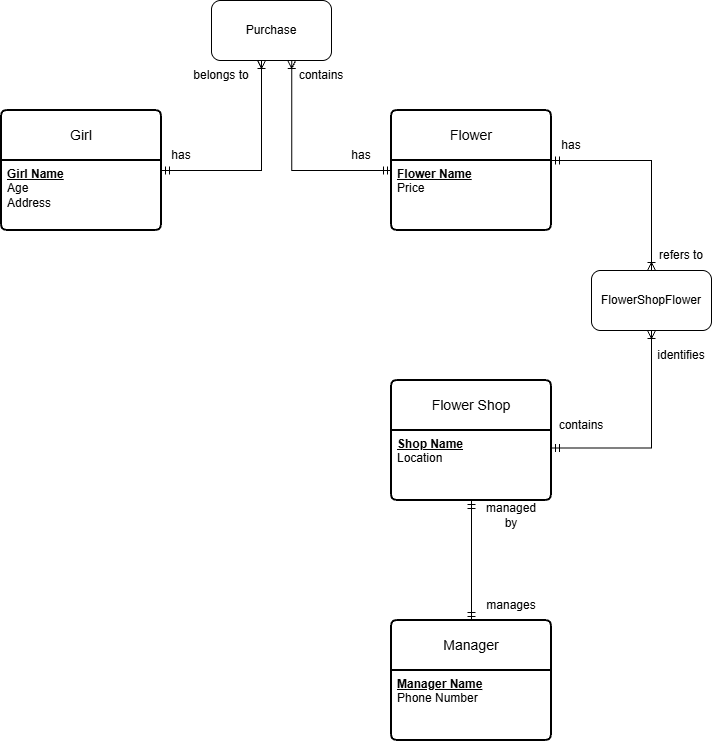

The diagram above was exported from draw.io. Its source (the exported page's mxGraphModel, read from the mxfile embedded in the PNG):
<mxGraphModel dx="1072" dy="559" grid="1" gridSize="10" guides="1" tooltips="1" connect="1" arrows="1" fold="1" page="1" pageScale="1" pageWidth="1654" pageHeight="1169" math="0" shadow="0">
  <root>
    <mxCell id="0" />
    <mxCell id="1" parent="0" />
    <mxCell id="zOYuap6bd9I6LJbYXmZE-1" parent="1" style="swimlane;childLayout=stackLayout;horizontal=1;startSize=50;horizontalStack=0;rounded=1;fontSize=14;fontStyle=0;strokeWidth=2;resizeParent=0;resizeLast=1;shadow=0;dashed=0;align=center;arcSize=4;whiteSpace=wrap;html=1;" value="Girl" vertex="1">
      <mxGeometry height="120" width="160" x="140" y="150" as="geometry" />
    </mxCell>
    <mxCell id="zOYuap6bd9I6LJbYXmZE-2" parent="zOYuap6bd9I6LJbYXmZE-1" style="align=left;strokeColor=none;fillColor=none;spacingLeft=4;spacingRight=4;fontSize=12;verticalAlign=top;rotatable=0;part=1;html=1;whiteSpace=wrap;" value="&lt;b&gt;&lt;u&gt;Girl Name&lt;/u&gt;&lt;/b&gt;&amp;nbsp;&lt;div&gt;Age&lt;/div&gt;&lt;div&gt;Address&lt;/div&gt;" vertex="1">
      <mxGeometry height="70" width="160" y="50" as="geometry" />
    </mxCell>
    <mxCell id="zOYuap6bd9I6LJbYXmZE-3" parent="1" style="swimlane;childLayout=stackLayout;horizontal=1;startSize=50;horizontalStack=0;rounded=1;fontSize=14;fontStyle=0;strokeWidth=2;resizeParent=0;resizeLast=1;shadow=0;dashed=0;align=center;arcSize=4;whiteSpace=wrap;html=1;" value="Flower" vertex="1">
      <mxGeometry height="120" width="160" x="530" y="150" as="geometry" />
    </mxCell>
    <mxCell id="zOYuap6bd9I6LJbYXmZE-4" parent="zOYuap6bd9I6LJbYXmZE-3" style="align=left;strokeColor=none;fillColor=none;spacingLeft=4;spacingRight=4;fontSize=12;verticalAlign=top;rotatable=0;part=1;html=1;whiteSpace=wrap;" value="&lt;b&gt;&lt;u&gt;Flower Name&lt;/u&gt;&lt;/b&gt;&amp;nbsp;&lt;div&gt;Price&lt;/div&gt;" vertex="1">
      <mxGeometry height="70" width="160" y="50" as="geometry" />
    </mxCell>
    <mxCell id="zOYuap6bd9I6LJbYXmZE-5" parent="1" style="swimlane;childLayout=stackLayout;horizontal=1;startSize=50;horizontalStack=0;rounded=1;fontSize=14;fontStyle=0;strokeWidth=2;resizeParent=0;resizeLast=1;shadow=0;dashed=0;align=center;arcSize=4;whiteSpace=wrap;html=1;" value="Flower Shop" vertex="1">
      <mxGeometry height="120" width="160" x="530" y="420" as="geometry" />
    </mxCell>
    <mxCell id="zOYuap6bd9I6LJbYXmZE-6" parent="zOYuap6bd9I6LJbYXmZE-5" style="align=left;strokeColor=none;fillColor=none;spacingLeft=4;spacingRight=4;fontSize=12;verticalAlign=top;rotatable=0;part=1;html=1;whiteSpace=wrap;" value="&lt;b&gt;&lt;u&gt;Shop Name&lt;/u&gt;&lt;/b&gt;&lt;div&gt;Location&lt;/div&gt;" vertex="1">
      <mxGeometry height="70" width="160" y="50" as="geometry" />
    </mxCell>
    <mxCell id="zOYuap6bd9I6LJbYXmZE-7" parent="1" style="swimlane;childLayout=stackLayout;horizontal=1;startSize=50;horizontalStack=0;rounded=1;fontSize=14;fontStyle=0;strokeWidth=2;resizeParent=0;resizeLast=1;shadow=0;dashed=0;align=center;arcSize=4;whiteSpace=wrap;html=1;" value="Manager" vertex="1">
      <mxGeometry height="120" width="160" x="530" y="660" as="geometry" />
    </mxCell>
    <mxCell id="zOYuap6bd9I6LJbYXmZE-8" parent="zOYuap6bd9I6LJbYXmZE-7" style="align=left;strokeColor=none;fillColor=none;spacingLeft=4;spacingRight=4;fontSize=12;verticalAlign=top;rotatable=0;part=1;html=1;whiteSpace=wrap;" value="&lt;b&gt;&lt;u&gt;Manager Name&lt;/u&gt;&lt;/b&gt;&lt;div&gt;Phone Number&lt;/div&gt;" vertex="1">
      <mxGeometry height="70" width="160" y="50" as="geometry" />
    </mxCell>
    <mxCell id="zOYuap6bd9I6LJbYXmZE-13" edge="1" parent="1" source="zOYuap6bd9I6LJbYXmZE-6" style="fontSize=12;html=1;endArrow=ERmandOne;startArrow=ERmandOne;rounded=0;defaultLabelBackgroundColor=page;exitX=0.5;exitY=1;exitDx=0;exitDy=0;entryX=0.5;entryY=0;entryDx=0;entryDy=0;endFill=0;startFill=0;" target="zOYuap6bd9I6LJbYXmZE-7" value="">
      <mxGeometry height="100" relative="1" width="100" as="geometry">
        <mxPoint x="610" y="450" as="sourcePoint" />
        <mxPoint x="610" y="300" as="targetPoint" />
      </mxGeometry>
    </mxCell>
    <mxCell id="zOYuap6bd9I6LJbYXmZE-14" parent="1" style="rounded=1;whiteSpace=wrap;html=1;roundedPerimeter=1;" value="FlowerShopFlower" vertex="1">
      <mxGeometry height="60" width="120" x="730" y="310" as="geometry" />
    </mxCell>
    <mxCell id="zOYuap6bd9I6LJbYXmZE-15" edge="1" parent="1" source="zOYuap6bd9I6LJbYXmZE-4" style="fontSize=12;html=1;endArrow=ERoneToMany;startArrow=ERmandOne;rounded=0;defaultLabelBackgroundColor=page;exitX=1;exitY=0;exitDx=0;exitDy=0;entryX=0.5;entryY=0;entryDx=0;entryDy=0;endFill=0;edgeStyle=orthogonalEdgeStyle;" target="zOYuap6bd9I6LJbYXmZE-14" value="">
      <mxGeometry height="100" relative="1" width="100" x="-0.1905" as="geometry">
        <Array as="points">
          <mxPoint x="790" y="200" />
        </Array>
        <mxPoint x="730" y="221" as="sourcePoint" />
        <mxPoint x="891" y="220" as="targetPoint" />
      </mxGeometry>
    </mxCell>
    <mxCell id="zOYuap6bd9I6LJbYXmZE-16" edge="1" parent="1" source="zOYuap6bd9I6LJbYXmZE-6" style="fontSize=12;html=1;endArrow=ERoneToMany;startArrow=ERmandOne;rounded=0;defaultLabelBackgroundColor=page;exitX=1;exitY=0.25;exitDx=0;exitDy=0;endFill=0;edgeStyle=orthogonalEdgeStyle;" target="zOYuap6bd9I6LJbYXmZE-14" value="">
      <mxGeometry height="100" relative="1" width="100" as="geometry">
        <mxPoint x="900" y="450" as="sourcePoint" />
        <mxPoint x="770" y="637.4999999999999" as="targetPoint" />
      </mxGeometry>
    </mxCell>
    <mxCell id="zOYuap6bd9I6LJbYXmZE-17" parent="1" style="text;html=1;whiteSpace=wrap;strokeColor=none;fillColor=none;align=center;verticalAlign=middle;rounded=0;" value="has" vertex="1">
      <mxGeometry height="30" width="60" x="290" y="180" as="geometry" />
    </mxCell>
    <mxCell id="zOYuap6bd9I6LJbYXmZE-18" parent="1" style="text;html=1;whiteSpace=wrap;strokeColor=none;fillColor=none;align=center;verticalAlign=middle;rounded=0;" value="contains" vertex="1">
      <mxGeometry height="30" width="60" x="430" y="100" as="geometry" />
    </mxCell>
    <mxCell id="zOYuap6bd9I6LJbYXmZE-19" parent="1" style="text;html=1;whiteSpace=wrap;strokeColor=none;fillColor=none;align=center;verticalAlign=middle;rounded=0;" value="has" vertex="1">
      <mxGeometry height="30" width="60" x="680" y="170" as="geometry" />
    </mxCell>
    <mxCell id="zOYuap6bd9I6LJbYXmZE-20" parent="1" style="text;html=1;whiteSpace=wrap;strokeColor=none;fillColor=none;align=center;verticalAlign=middle;rounded=0;" value="refers to" vertex="1">
      <mxGeometry height="30" width="60" x="790" y="280" as="geometry" />
    </mxCell>
    <mxCell id="zOYuap6bd9I6LJbYXmZE-21" parent="1" style="text;html=1;whiteSpace=wrap;strokeColor=none;fillColor=none;align=center;verticalAlign=middle;rounded=0;" value="contains" vertex="1">
      <mxGeometry height="30" width="60" x="690" y="450" as="geometry" />
    </mxCell>
    <mxCell id="zOYuap6bd9I6LJbYXmZE-22" parent="1" style="text;html=1;whiteSpace=wrap;strokeColor=none;fillColor=none;align=center;verticalAlign=middle;rounded=0;" value="identifies" vertex="1">
      <mxGeometry height="30" width="60" x="790" y="380" as="geometry" />
    </mxCell>
    <mxCell id="zOYuap6bd9I6LJbYXmZE-23" parent="1" style="text;html=1;whiteSpace=wrap;strokeColor=none;fillColor=none;align=center;verticalAlign=middle;rounded=0;" value="managed by" vertex="1">
      <mxGeometry height="30" width="60" x="620" y="540" as="geometry" />
    </mxCell>
    <mxCell id="zOYuap6bd9I6LJbYXmZE-24" parent="1" style="text;html=1;whiteSpace=wrap;strokeColor=none;fillColor=none;align=center;verticalAlign=middle;rounded=0;" value="manages" vertex="1">
      <mxGeometry height="30" width="60" x="620" y="630" as="geometry" />
    </mxCell>
    <mxCell id="zOYuap6bd9I6LJbYXmZE-25" parent="1" style="rounded=1;whiteSpace=wrap;html=1;roundedPerimeter=1;" value="Purchase" vertex="1">
      <mxGeometry height="60" width="120" x="350" y="40" as="geometry" />
    </mxCell>
    <mxCell id="zOYuap6bd9I6LJbYXmZE-26" edge="1" parent="1" style="fontSize=12;html=1;endArrow=ERoneToMany;startArrow=ERmandOne;rounded=0;defaultLabelBackgroundColor=page;exitX=1;exitY=0;exitDx=0;exitDy=0;entryX=0.417;entryY=1;entryDx=0;entryDy=0;endFill=0;edgeStyle=orthogonalEdgeStyle;" target="zOYuap6bd9I6LJbYXmZE-25" value="">
      <mxGeometry height="100" relative="1" width="100" x="-0.1905" as="geometry">
        <Array as="points">
          <mxPoint x="400" y="210" />
        </Array>
        <mxPoint x="300" y="210" as="sourcePoint" />
        <mxPoint x="400" y="320" as="targetPoint" />
      </mxGeometry>
    </mxCell>
    <mxCell id="zOYuap6bd9I6LJbYXmZE-27" edge="1" parent="1" source="zOYuap6bd9I6LJbYXmZE-4" style="fontSize=12;html=1;endArrow=ERoneToMany;startArrow=ERmandOne;rounded=0;defaultLabelBackgroundColor=page;entryX=0.658;entryY=0.969;entryDx=0;entryDy=0;endFill=0;edgeStyle=orthogonalEdgeStyle;" target="zOYuap6bd9I6LJbYXmZE-25" value="">
      <mxGeometry height="100" relative="1" width="100" x="0.001" as="geometry">
        <Array as="points">
          <mxPoint x="430.2" y="210" />
        </Array>
        <mxPoint x="440" y="230" as="sourcePoint" />
        <mxPoint x="540" y="120" as="targetPoint" />
      </mxGeometry>
    </mxCell>
    <mxCell id="zOYuap6bd9I6LJbYXmZE-28" parent="1" style="text;html=1;whiteSpace=wrap;strokeColor=none;fillColor=none;align=center;verticalAlign=middle;rounded=0;" value="belongs to" vertex="1">
      <mxGeometry height="30" width="60" x="330" y="100" as="geometry" />
    </mxCell>
    <mxCell id="zOYuap6bd9I6LJbYXmZE-29" parent="1" style="text;html=1;whiteSpace=wrap;strokeColor=none;fillColor=none;align=center;verticalAlign=middle;rounded=0;" value="has" vertex="1">
      <mxGeometry height="30" width="60" x="470" y="180" as="geometry" />
    </mxCell>
  </root>
</mxGraphModel>